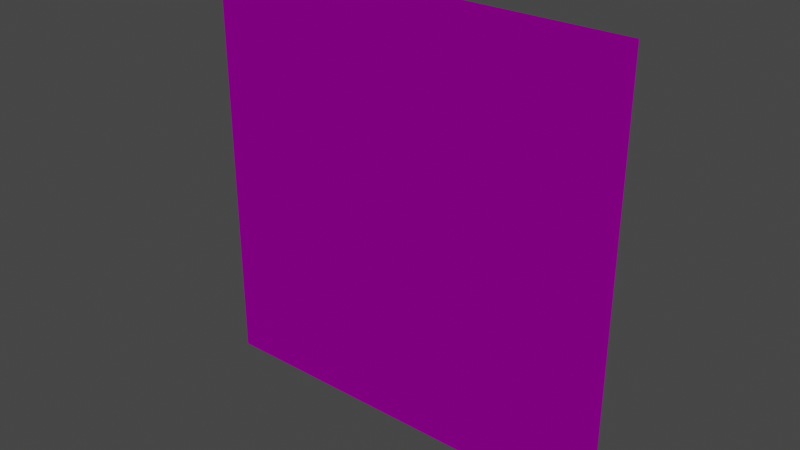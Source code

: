 # Source: bricks.blend  (saved by Blender 2.93.20; exported with 4.5.12 LTS)
import bpy
from mathutils import Matrix  # noqa: F401  (used for matrix-valued properties, if any)

bpy.ops.wm.read_factory_settings(use_empty=True)
scene = bpy.context.scene
scene.name = 'Scene'

# ---- collections
col_collection = bpy.data.collections.new('Collection'); scene.collection.children.link(col_collection)

# ---- images (referenced by path relative to the original .blend; pixels are not part of the script)
import os
ASSET_DIR = os.environ.get("B2B_ASSET_DIR", "")  # directory of the original .blend (textures are referenced by path, not embedded)
HERE = os.path.dirname(os.path.abspath(__file__))  # packed textures are extracted next to this script under _unpacked/

def load_image(name, relpath, width, height, colorspace="sRGB"):
    """Load a texture the original file referenced (path relative to the .blend, or extracted next to this script)."""
    p = next((c for c in (os.path.join(HERE, relpath), os.path.join(ASSET_DIR, relpath)) if relpath and os.path.exists(c)), "")
    if p:
        img = bpy.data.images.load(p, check_existing=True)
        img.name = name
    else:  # same state as the original file: an image datablock whose file is absent (Cycles renders it pink)
        img = bpy.data.images.new(name, width, height)
        img.source = "FILE"
        img.filepath = "//" + (relpath or name)
    img.colorspace_settings.name = colorspace
    return img
img_brick_wall_017_basecolor_jpg = load_image('Brick_Wall_017_basecolor.jpg', 'Brick_Wall_017_basecolor.jpg', 1024, 1024, 'sRGB')
img_brick_wall_017_roughness_jpg = load_image('Brick_Wall_017_roughness.jpg', 'Brick_Wall_017_roughness.jpg', 1024, 1024, 'sRGB')
img_brick_wall_017_normal_jpg = load_image('Brick_Wall_017_normal.jpg', 'Brick_Wall_017_normal.jpg', 1024, 1024, 'Non-Color')
img_plane_bakedtexture_001 = load_image('Plane_BakedTexture.001', '_unpacked/Plane_BakedTexture.53e390ae.png', 256, 256, 'Non-Color')

# ---- materials (node trees are filled in below, after node groups)
mat_material = bpy.data.materials.new('Material')
mat_material.alpha_threshold = 0.0
mat_material.line_color = (0.0, 0.0, 0.0, 1.0)

# ---- material node trees
mat_material.use_nodes = True; mat_material.node_tree.nodes.clear()
_N = mat_material.node_tree.nodes; _L = mat_material.node_tree.links
n0 = _N.new('ShaderNodeOutputMaterial'); n0.name = 'Material Output'; n0.location = (709, 300)
n1 = _N.new('ShaderNodeBsdfPrincipled'); n1.name = 'Principled BSDF'; n1.location = (419, 300)
n1.distribution = 'GGX'
n1.subsurface_method = 'BURLEY'
n1.inputs[3].default_value = 1.45
n1.inputs[13].default_value = 0.0
n1.inputs[27].default_value = (0.0, 0.0, 0.0, 1.0)
n1.inputs[28].default_value = 1.0
n2 = _N.new('ShaderNodeTexImage'); n2.name = 'Image Texture.002'; n2.location = (-655, 298)
n2.image = img_brick_wall_017_basecolor_jpg
n3 = _N.new('ShaderNodeTexImage'); n3.name = 'Image Texture.003'; n3.location = (-926, 66)
n3.image = img_brick_wall_017_roughness_jpg
n4 = _N.new('ShaderNodeTexImage'); n4.name = 'Image Texture.001'; n4.location = (-527, -202)
n4.image = img_brick_wall_017_normal_jpg
n5 = _N.new('ShaderNodeNormalMap'); n5.name = 'Normal Map'; n5.location = (19, -256)
n5.uv_map = 'UVMap'
n5.inputs[0].default_value = 3.6
n6 = _N.new('ShaderNodeTexImage'); n6.name = 'Image Texture'; n6.location = (0, 0)
n6.image = img_plane_bakedtexture_001
_L.new(n1.outputs[0], n0.inputs[0])
_L.new(n4.outputs[0], n5.inputs[1])
_L.new(n5.outputs[0], n1.inputs[5])
_L.new(n2.outputs[0], n1.inputs[0])
_L.new(n3.outputs[0], n1.inputs[2])
n0.is_active_output = True

# ---- world
world_world = bpy.data.worlds.new('World'); scene.world = world_world
world_world.use_nodes = True; world_world.node_tree.nodes.clear()
_N = world_world.node_tree.nodes; _L = world_world.node_tree.links
n0 = _N.new('ShaderNodeOutputWorld'); n0.name = 'World Output'; n0.location = (300, 300)
n1 = _N.new('ShaderNodeBackground'); n1.name = 'Background'; n1.location = (10, 300)
n1.inputs[0].default_value = (0.05088, 0.05088, 0.05088, 1.0)
_L.new(n1.outputs[0], n0.inputs[0])
n0.is_active_output = True
world_world.color = (0.05088, 0.05088, 0.05088)
world_world.use_sun_shadow = False
world_world.sun_shadow_jitter_overblur = 0.0

# ---- meshes
me_plane = bpy.data.meshes.new('Plane')
me_plane.from_pydata([(-1.0, 4.371e-08, 1.0), (1.0, 4.371e-08, 1.0), (-1.0, -4.371e-08, -1.0), (1.0, -4.371e-08, -1.0)], [], [(0, 1, 3, 2)])
_uv = me_plane.uv_layers.new(name='UVMap')
_uv.uv.foreach_set('vector', [-5.96e-08, 1.0, 0.0, -5.96e-08, 1.0, 0.0, 1.0, 1.0])
me_plane.materials.append(mat_material)
me_plane.use_remesh_fix_poles = True
me_plane.use_remesh_preserve_attributes = False
me_plane.update()

# ---- objects
ob_plane = bpy.data.objects.new('Plane', me_plane)

# ---- transforms, parenting, visibility, modifiers, constraints
ob_plane.location = (0.0, 0.0, 0.0)

# ---- collection membership
col_collection.objects.link(ob_plane)

# ---- scene / render settings (as saved in the file)
scene.frame_start = 1; scene.frame_end = 250; scene.frame_set(1)
scene.render.engine = 'CYCLES'
scene.cycles.use_denoising = False
scene.cycles.samples = 128
scene.cycles.sampling_pattern = 'TABULATED_SOBOL'
scene.cycles.use_adaptive_sampling = False
scene.cycles.use_light_tree = False
scene.cycles.bake_type = 'NORMAL'
scene.view_settings.view_transform = 'Filmic'
bpy.context.view_layer.update()

# ---- added for rendering (the .blend has no active camera and no usable light): camera, sun
cam_auto = bpy.data.cameras.new('AutoCamera')
cam_auto.lens = 50.0
cam_auto.sensor_width = 36.0
cam_auto.clip_end = 1000.0
ob_auto_camera = bpy.data.objects.new('AutoCamera', cam_auto)
scene.collection.objects.link(ob_auto_camera)
ob_auto_camera.location = (2.61693, -3.14032, 2.09354)
ob_auto_camera.rotation_euler = (1.09748, -7.21219e-08, 0.694738)
scene.camera = ob_auto_camera
light_auto_sun = bpy.data.lights.new('AutoSun', 'SUN')
light_auto_sun.energy = 3.0
light_auto_sun.angle = 0.0523599
ob_auto_sun = bpy.data.objects.new('AutoSun', light_auto_sun)
scene.collection.objects.link(ob_auto_sun)
ob_auto_sun.rotation_euler = (0.872665, 0.174533, 0.523599)
bpy.context.view_layer.update()
